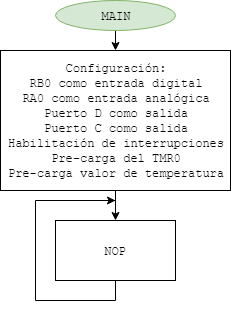

The diagram above was exported from draw.io. Its source (the exported page's mxGraphModel, read from the mxfile embedded in the PNG):
<mxGraphModel dx="1058" dy="808" grid="1" gridSize="10" guides="1" tooltips="1" connect="1" arrows="1" fold="1" page="1" pageScale="1" pageWidth="2336" pageHeight="1654" math="0" shadow="0">
  <root>
    <mxCell id="0" />
    <mxCell id="1" parent="0" />
    <mxCell id="z2sm24-R70Jb9fi2-X73-5" style="edgeStyle=orthogonalEdgeStyle;rounded=0;orthogonalLoop=1;jettySize=auto;html=1;exitX=0.5;exitY=1;exitDx=0;exitDy=0;entryX=0.5;entryY=0;entryDx=0;entryDy=0;" edge="1" parent="1" source="z2sm24-R70Jb9fi2-X73-1" target="z2sm24-R70Jb9fi2-X73-2">
      <mxGeometry relative="1" as="geometry" />
    </mxCell>
    <mxCell id="z2sm24-R70Jb9fi2-X73-1" value="&lt;font face=&quot;Courier New&quot;&gt;MAIN&lt;/font&gt;" style="ellipse;whiteSpace=wrap;html=1;fillColor=#d5e8d4;strokeColor=#82b366;" vertex="1" parent="1">
      <mxGeometry x="75" y="20" width="120" height="30" as="geometry" />
    </mxCell>
    <mxCell id="z2sm24-R70Jb9fi2-X73-6" style="edgeStyle=orthogonalEdgeStyle;rounded=0;orthogonalLoop=1;jettySize=auto;html=1;exitX=0.5;exitY=1;exitDx=0;exitDy=0;entryX=0.5;entryY=0;entryDx=0;entryDy=0;" edge="1" parent="1" source="z2sm24-R70Jb9fi2-X73-2" target="z2sm24-R70Jb9fi2-X73-4">
      <mxGeometry relative="1" as="geometry" />
    </mxCell>
    <mxCell id="z2sm24-R70Jb9fi2-X73-2" value="&lt;font face=&quot;Courier New&quot;&gt;Configuración:&lt;br&gt;RB0 como entrada digital&lt;br&gt;RA0 como entrada analógica&lt;br&gt;Puerto D como salida&lt;br&gt;Puerto C como salida&lt;br&gt;Habilitación de interrupciones&lt;br&gt;Pre-carga del TMR0&lt;br&gt;Pre-carga valor de temperatura&lt;/font&gt;&lt;br&gt;" style="rounded=0;whiteSpace=wrap;html=1;" vertex="1" parent="1">
      <mxGeometry x="20" y="70" width="230" height="140" as="geometry" />
    </mxCell>
    <mxCell id="z2sm24-R70Jb9fi2-X73-7" style="edgeStyle=orthogonalEdgeStyle;rounded=0;orthogonalLoop=1;jettySize=auto;html=1;exitX=0.5;exitY=1;exitDx=0;exitDy=0;" edge="1" parent="1" source="z2sm24-R70Jb9fi2-X73-4">
      <mxGeometry relative="1" as="geometry">
        <mxPoint x="135" y="220" as="targetPoint" />
      </mxGeometry>
    </mxCell>
    <mxCell id="z2sm24-R70Jb9fi2-X73-4" value="&lt;font face=&quot;Courier New&quot;&gt;NOP&lt;/font&gt;" style="rounded=0;whiteSpace=wrap;html=1;" vertex="1" parent="1">
      <mxGeometry x="75" y="240" width="120" height="60" as="geometry" />
    </mxCell>
  </root>
</mxGraphModel>